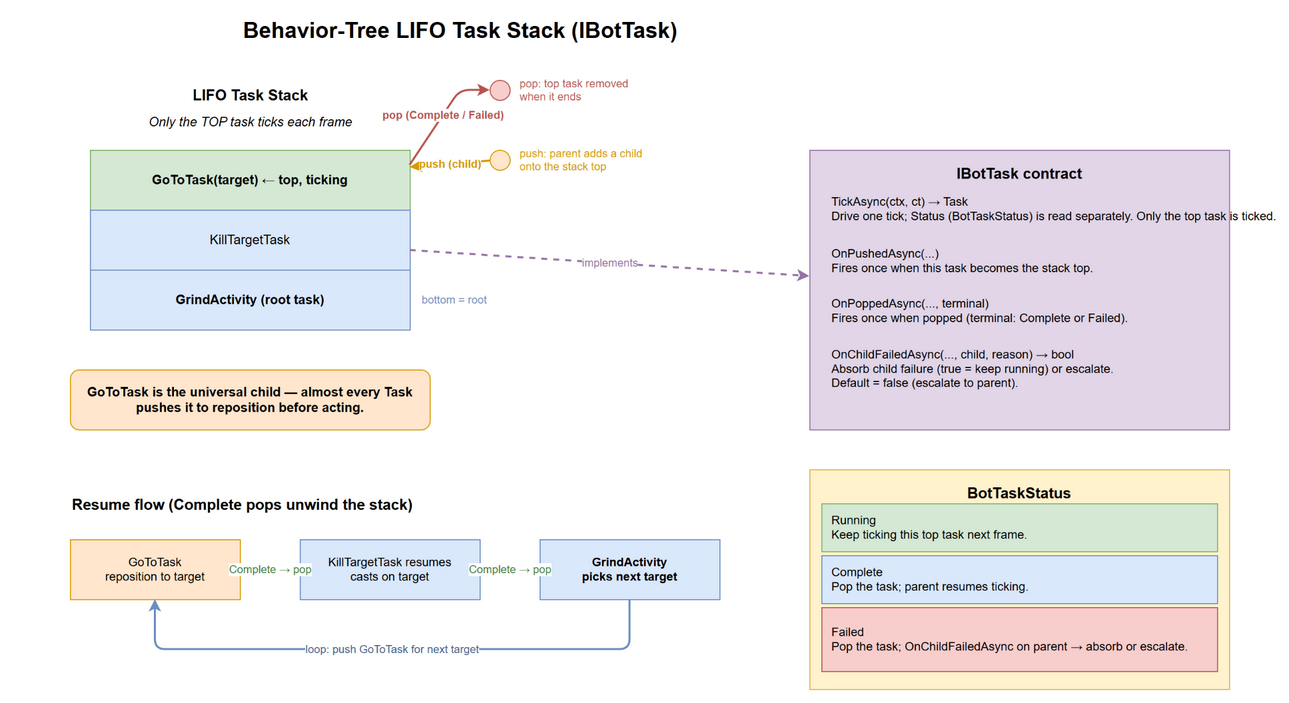

The diagram above was exported from draw.io. Its source (the exported page's mxGraphModel, read from the mxfile embedded in the PNG):
<mxGraphModel dx="1200" dy="800" grid="0" gridSize="10" guides="1" tooltips="1" connect="1" arrows="1" fold="1" page="1" pageScale="1" pageWidth="1600" pageHeight="1300" math="0" shadow="0">
  <root>
    <mxCell id="0" />
    <mxCell id="1" parent="0" />
    <mxCell id="title" value="Behavior-Tree LIFO Task Stack (IBotTask)" style="text;html=1;fontSize=22;fontStyle=1;align=center;verticalAlign=middle;" vertex="1" parent="1">
      <mxGeometry x="40" y="20" width="900" height="40" as="geometry" />
    </mxCell>
    <mxCell id="stackLabel" value="LIFO Task Stack" style="text;html=1;fontSize=15;fontStyle=1;align=center;verticalAlign=middle;" vertex="1" parent="1">
      <mxGeometry x="120" y="90" width="320" height="30" as="geometry" />
    </mxCell>
    <mxCell id="onlyTop" value="Only the TOP task ticks each frame" style="text;html=1;fontSize=13;fontStyle=2;align=center;verticalAlign=middle;" vertex="1" parent="1">
      <mxGeometry x="100" y="120" width="360" height="24" as="geometry" />
    </mxCell>
    <mxCell id="taskTop" value="GoToTask(target)  ← top, ticking" style="rounded=0;whiteSpace=wrap;html=1;fillColor=#d5e8d4;strokeColor=#82b366;fontSize=13;fontStyle=1;" vertex="1" parent="1">
      <mxGeometry x="120" y="160" width="320" height="60" as="geometry" />
    </mxCell>
    <mxCell id="taskMid" value="KillTargetTask" style="rounded=0;whiteSpace=wrap;html=1;fillColor=#dae8fc;strokeColor=#6c8ebf;fontSize=13;" vertex="1" parent="1">
      <mxGeometry x="120" y="220" width="320" height="60" as="geometry" />
    </mxCell>
    <mxCell id="taskRoot" value="GrindActivity (root task)" style="rounded=0;whiteSpace=wrap;html=1;fillColor=#dae8fc;strokeColor=#6c8ebf;fontSize=13;fontStyle=1;" vertex="1" parent="1">
      <mxGeometry x="120" y="280" width="320" height="60" as="geometry" />
    </mxCell>
    <mxCell id="bottomLbl" value="bottom = root" style="text;html=1;fontSize=11;align=left;verticalAlign=middle;fontColor=#6c8ebf;" vertex="1" parent="1">
      <mxGeometry x="450" y="295" width="120" height="30" as="geometry" />
    </mxCell>
    <mxCell id="pushEdge" value="push (child)" style="endArrow=classic;html=1;strokeColor=#d79b00;strokeWidth=2;fontStyle=1;fontColor=#d79b00;" edge="1" parent="1" source="pushSrc" target="taskTop">
      <mxGeometry relative="1" as="geometry" />
    </mxCell>
    <mxCell id="pushSrc" value="" style="ellipse;html=1;fillColor=#ffe6cc;strokeColor=#d79b00;" vertex="1" parent="1">
      <mxGeometry x="520" y="160" width="20" height="20" as="geometry" />
    </mxCell>
    <mxCell id="pushNote" value="push: parent adds a child&#10;onto the stack top" style="text;html=1;fontSize=11;align=left;verticalAlign=middle;fontColor=#d79b00;" vertex="1" parent="1">
      <mxGeometry x="548" y="150" width="200" height="40" as="geometry" />
    </mxCell>
    <mxCell id="popEdge" value="pop (Complete / Failed)" style="endArrow=classic;html=1;strokeColor=#b85450;strokeWidth=2;fontStyle=1;fontColor=#b85450;exitX=1;exitY=0.25;exitDx=0;exitDy=0;" edge="1" parent="1" source="taskTop" target="popDst">
      <mxGeometry relative="1" as="geometry">
        <Array as="points">
          <mxPoint x="490" y="100" />
        </Array>
      </mxGeometry>
    </mxCell>
    <mxCell id="popDst" value="" style="ellipse;html=1;fillColor=#f8cecc;strokeColor=#b85450;" vertex="1" parent="1">
      <mxGeometry x="520" y="90" width="20" height="20" as="geometry" />
    </mxCell>
    <mxCell id="popNote" value="pop: top task removed&#10;when it ends" style="text;html=1;fontSize=11;align=left;verticalAlign=middle;fontColor=#b85450;" vertex="1" parent="1">
      <mxGeometry x="548" y="80" width="200" height="40" as="geometry" />
    </mxCell>
    <mxCell id="contract" value="IBotTask contract" style="rounded=0;whiteSpace=wrap;html=1;fillColor=#e1d5e7;strokeColor=#9673a6;fontSize=15;fontStyle=1;verticalAlign=top;align=center;spacingTop=8;" vertex="1" parent="1">
      <mxGeometry x="840" y="160" width="420" height="280" as="geometry" />
    </mxCell>
    <mxCell id="cM1" value="TickAsync(ctx, ct) → Task&#10;Drive one tick; Status (BotTaskStatus) is read separately. Only the top task is ticked." style="text;html=1;fontSize=12;align=left;verticalAlign=middle;spacingLeft=8;" vertex="1" parent="1">
      <mxGeometry x="852" y="194" width="396" height="50" as="geometry" />
    </mxCell>
    <mxCell id="cM2" value="OnPushedAsync(...)&#10;Fires once when this task becomes the stack top." style="text;html=1;fontSize=12;align=left;verticalAlign=middle;spacingLeft=8;" vertex="1" parent="1">
      <mxGeometry x="852" y="248" width="396" height="46" as="geometry" />
    </mxCell>
    <mxCell id="cM3" value="OnPoppedAsync(..., terminal)&#10;Fires once when popped (terminal: Complete or Failed)." style="text;html=1;fontSize=12;align=left;verticalAlign=middle;spacingLeft=8;" vertex="1" parent="1">
      <mxGeometry x="852" y="298" width="396" height="46" as="geometry" />
    </mxCell>
    <mxCell id="cM4" value="OnChildFailedAsync(..., child, reason) → bool&#10;Absorb child failure (true = keep running) or escalate.&#10;Default = false (escalate to parent)." style="text;html=1;fontSize=12;align=left;verticalAlign=middle;spacingLeft=8;" vertex="1" parent="1">
      <mxGeometry x="852" y="348" width="396" height="62" as="geometry" />
    </mxCell>
    <mxCell id="contractEdge" value="implements" style="endArrow=classic;html=1;dashed=1;strokeColor=#9673a6;strokeWidth=2;fontColor=#9673a6;" edge="1" parent="1" source="taskMid" target="contract">
      <mxGeometry relative="1" as="geometry" />
    </mxCell>
    <mxCell id="statusLegend" value="BotTaskStatus" style="rounded=0;whiteSpace=wrap;html=1;fillColor=#fff2cc;strokeColor=#d6b656;fontSize=15;fontStyle=1;verticalAlign=top;align=center;spacingTop=8;" vertex="1" parent="1">
      <mxGeometry x="840" y="480" width="420" height="220" as="geometry" />
    </mxCell>
    <mxCell id="stRun" value="Running&#10;Keep ticking this top task next frame." style="rounded=0;whiteSpace=wrap;html=1;fillColor=#d5e8d4;strokeColor=#82b366;fontSize=12;align=left;spacingLeft=8;" vertex="1" parent="1">
      <mxGeometry x="852" y="514" width="396" height="48" as="geometry" />
    </mxCell>
    <mxCell id="stComplete" value="Complete&#10;Pop the task; parent resumes ticking." style="rounded=0;whiteSpace=wrap;html=1;fillColor=#dae8fc;strokeColor=#6c8ebf;fontSize=12;align=left;spacingLeft=8;" vertex="1" parent="1">
      <mxGeometry x="852" y="566" width="396" height="48" as="geometry" />
    </mxCell>
    <mxCell id="stFailed" value="Failed&#10;Pop the task; OnChildFailedAsync on parent → absorb or escalate." style="rounded=0;whiteSpace=wrap;html=1;fillColor=#f8cecc;strokeColor=#b85450;fontSize=12;align=left;spacingLeft=8;" vertex="1" parent="1">
      <mxGeometry x="852" y="618" width="396" height="64" as="geometry" />
    </mxCell>
    <mxCell id="goToNote" value="GoToTask is the universal child — almost every Task pushes it to reposition before acting." style="rounded=1;whiteSpace=wrap;html=1;fillColor=#ffe6cc;strokeColor=#d79b00;fontSize=13;fontStyle=1;align=center;verticalAlign=middle;" vertex="1" parent="1">
      <mxGeometry x="100" y="380" width="360" height="60" as="geometry" />
    </mxCell>
    <mxCell id="flowTitle" value="Resume flow (Complete pops unwind the stack)" style="text;html=1;fontSize=15;fontStyle=1;align=left;verticalAlign=middle;" vertex="1" parent="1">
      <mxGeometry x="100" y="500" width="600" height="30" as="geometry" />
    </mxCell>
    <mxCell id="f1" value="GoToTask&#10;reposition to target" style="rounded=0;whiteSpace=wrap;html=1;fillColor=#ffe6cc;strokeColor=#d79b00;fontSize=12;" vertex="1" parent="1">
      <mxGeometry x="100" y="550" width="170" height="60" as="geometry" />
    </mxCell>
    <mxCell id="f2" value="KillTargetTask resumes&#10;casts on target" style="rounded=0;whiteSpace=wrap;html=1;fillColor=#dae8fc;strokeColor=#6c8ebf;fontSize=12;" vertex="1" parent="1">
      <mxGeometry x="330" y="550" width="180" height="60" as="geometry" />
    </mxCell>
    <mxCell id="f3" value="GrindActivity&#10;picks next target" style="rounded=0;whiteSpace=wrap;html=1;fillColor=#dae8fc;strokeColor=#6c8ebf;fontSize=12;fontStyle=1;" vertex="1" parent="1">
      <mxGeometry x="570" y="550" width="180" height="60" as="geometry" />
    </mxCell>
    <mxCell id="fe1" value="Complete → pop" style="endArrow=classic;html=1;strokeColor=#82b366;strokeWidth=2;fontColor=#3a7d34;" edge="1" parent="1" source="f1" target="f2">
      <mxGeometry relative="1" as="geometry" />
    </mxCell>
    <mxCell id="fe2" value="Complete → pop" style="endArrow=classic;html=1;strokeColor=#82b366;strokeWidth=2;fontColor=#3a7d34;" edge="1" parent="1" source="f2" target="f3">
      <mxGeometry relative="1" as="geometry" />
    </mxCell>
    <mxCell id="fe3" value="loop: push GoToTask for next target" style="endArrow=classic;html=1;strokeColor=#6c8ebf;strokeWidth=2;fontColor=#3b5a8c;exitX=0.5;exitY=1;exitDx=0;exitDy=0;entryX=0.5;entryY=1;entryDx=0;entryDy=0;" edge="1" parent="1" source="f3" target="f1">
      <mxGeometry relative="1" as="geometry">
        <Array as="points">
          <mxPoint x="660" y="660" />
          <mxPoint x="185" y="660" />
        </Array>
      </mxGeometry>
    </mxCell>
  </root>
</mxGraphModel>